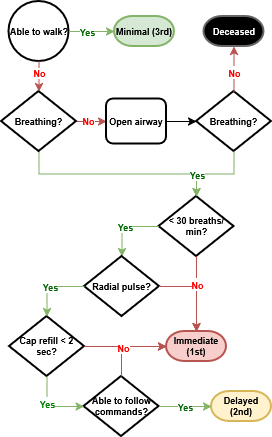

The diagram above was exported from draw.io. Its source (the exported page's mxGraphModel, read from the mxfile embedded in the PNG):
<mxGraphModel dx="527" dy="351" grid="1" gridSize="15" guides="1" tooltips="1" connect="1" arrows="1" fold="1" page="1" pageScale="1" pageWidth="300" pageHeight="500" math="0" shadow="0">
  <root>
    <mxCell id="0" />
    <mxCell id="1" parent="0" />
    <mxCell id="bt27iNyVVFq3gCf2cDVc-52" value="Minimal (3rd)" style="strokeWidth=2;html=1;shape=mxgraph.flowchart.terminator;whiteSpace=wrap;fillColor=#d5e8d4;strokeColor=#82b366;fontSize=9;fontStyle=1;verticalAlign=middle;" parent="1" vertex="1">
      <mxGeometry x="128" y="30" width="60" height="30" as="geometry" />
    </mxCell>
    <mxCell id="bt27iNyVVFq3gCf2cDVc-53" value="&lt;div align=&quot;justify&quot;&gt;&lt;font&gt;Able to walk?&lt;/font&gt;&lt;/div&gt;" style="ellipse;whiteSpace=wrap;html=1;fontSize=9;strokeWidth=2;fontStyle=1;" parent="1" vertex="1">
      <mxGeometry x="22.5" y="15" width="60" height="60" as="geometry" />
    </mxCell>
    <mxCell id="bt27iNyVVFq3gCf2cDVc-98" value="" style="edgeStyle=orthogonalEdgeStyle;rounded=0;orthogonalLoop=1;jettySize=auto;html=1;exitX=1;exitY=0.5;exitDx=0;exitDy=0;exitPerimeter=0;entryX=0;entryY=0.5;entryDx=0;entryDy=0;align=center;strokeColor=#b85450;fillColor=#f8cecc;" parent="1" source="bt27iNyVVFq3gCf2cDVc-55" target="bt27iNyVVFq3gCf2cDVc-56" edge="1">
      <mxGeometry relative="1" as="geometry">
        <mxPoint as="offset" />
      </mxGeometry>
    </mxCell>
    <mxCell id="bt27iNyVVFq3gCf2cDVc-99" value="&lt;font style=&quot;font-size: 9px;&quot;&gt;&lt;b&gt;No&lt;/b&gt;&lt;/font&gt;" style="edgeLabel;html=1;align=center;verticalAlign=middle;resizable=0;points=[];fontColor=light-dark(#ff0000, #ededed);" parent="bt27iNyVVFq3gCf2cDVc-98" vertex="1" connectable="0">
      <mxGeometry x="-0.4667" relative="1" as="geometry">
        <mxPoint x="3" y="-2" as="offset" />
      </mxGeometry>
    </mxCell>
    <mxCell id="bt27iNyVVFq3gCf2cDVc-123" value="" style="edgeStyle=orthogonalEdgeStyle;rounded=0;orthogonalLoop=1;jettySize=auto;html=1;exitX=0.5;exitY=1;exitDx=0;exitDy=0;exitPerimeter=0;strokeColor=#82b366;fontColor=light-dark(#008000, #ededed);fillColor=#d5e8d4;" parent="1" source="bt27iNyVVFq3gCf2cDVc-55" target="bt27iNyVVFq3gCf2cDVc-59" edge="1">
      <mxGeometry relative="1" as="geometry" />
    </mxCell>
    <mxCell id="bt27iNyVVFq3gCf2cDVc-55" value="Breathing?" style="strokeWidth=2;html=1;shape=mxgraph.flowchart.decision;whiteSpace=wrap;fontSize=9;fontStyle=1;verticalAlign=middle;" parent="1" vertex="1">
      <mxGeometry x="15" y="105" width="75" height="60" as="geometry" />
    </mxCell>
    <mxCell id="bt27iNyVVFq3gCf2cDVc-56" value="Open airway" style="rounded=1;whiteSpace=wrap;html=1;absoluteArcSize=1;arcSize=14;strokeWidth=2;fontSize=9;fontStyle=1;verticalAlign=middle;" parent="1" vertex="1">
      <mxGeometry x="120" y="112.5" width="60" height="45" as="geometry" />
    </mxCell>
    <mxCell id="bt27iNyVVFq3gCf2cDVc-57" value="Breathing?" style="strokeWidth=2;html=1;shape=mxgraph.flowchart.decision;whiteSpace=wrap;fontSize=9;fontStyle=1;verticalAlign=middle;" parent="1" vertex="1">
      <mxGeometry x="210" y="105" width="75" height="60" as="geometry" />
    </mxCell>
    <mxCell id="bt27iNyVVFq3gCf2cDVc-58" value="Deceased" style="strokeWidth=2;html=1;shape=mxgraph.flowchart.terminator;whiteSpace=wrap;fillColor=light-dark(#000000, #1a1a1a);strokeColor=#666666;gradientColor=none;fontColor=#FFFFFF;fontSize=9;fontStyle=1;verticalAlign=middle;" parent="1" vertex="1">
      <mxGeometry x="217.5" y="30" width="60" height="30" as="geometry" />
    </mxCell>
    <mxCell id="bt27iNyVVFq3gCf2cDVc-59" value="&amp;lt; 30 breaths/min?" style="strokeWidth=2;html=1;shape=mxgraph.flowchart.decision;whiteSpace=wrap;fontSize=9;fontStyle=1;verticalAlign=middle;" parent="1" vertex="1">
      <mxGeometry x="172.5" y="210" width="75" height="60" as="geometry" />
    </mxCell>
    <mxCell id="bt27iNyVVFq3gCf2cDVc-61" value="Cap refill &amp;lt; 2 sec?" style="strokeWidth=2;html=1;shape=mxgraph.flowchart.decision;whiteSpace=wrap;fontSize=9;fontStyle=1;verticalAlign=middle;" parent="1" vertex="1">
      <mxGeometry x="23" y="330" width="75" height="60" as="geometry" />
    </mxCell>
    <mxCell id="bt27iNyVVFq3gCf2cDVc-62" value="Able to follow commands?" style="strokeWidth=2;html=1;shape=mxgraph.flowchart.decision;whiteSpace=wrap;fontSize=9;fontStyle=1;verticalAlign=middle;" parent="1" vertex="1">
      <mxGeometry x="97.5" y="390" width="75" height="60" as="geometry" />
    </mxCell>
    <mxCell id="bt27iNyVVFq3gCf2cDVc-63" value="Delayed (2nd)" style="strokeWidth=2;html=1;shape=mxgraph.flowchart.terminator;whiteSpace=wrap;fillColor=#fff2cc;strokeColor=#d6b656;fontSize=9;fontStyle=1;verticalAlign=middle;" parent="1" vertex="1">
      <mxGeometry x="225" y="405" width="60" height="30" as="geometry" />
    </mxCell>
    <mxCell id="bt27iNyVVFq3gCf2cDVc-64" value="Immediate (1st)" style="strokeWidth=2;html=1;shape=mxgraph.flowchart.terminator;whiteSpace=wrap;fillColor=#f8cecc;strokeColor=#b85450;fontSize=9;fontStyle=1;verticalAlign=middle;" parent="1" vertex="1">
      <mxGeometry x="180" y="345" width="60" height="30" as="geometry" />
    </mxCell>
    <mxCell id="bt27iNyVVFq3gCf2cDVc-75" style="edgeStyle=orthogonalEdgeStyle;rounded=0;orthogonalLoop=1;jettySize=auto;html=1;exitX=0.5;exitY=1;exitDx=0;exitDy=0;exitPerimeter=0;entryX=0.5;entryY=0;entryDx=0;entryDy=0;entryPerimeter=0;strokeColor=#b85450;fillColor=#f8cecc;" parent="1" source="bt27iNyVVFq3gCf2cDVc-53" target="bt27iNyVVFq3gCf2cDVc-55" edge="1">
      <mxGeometry relative="1" as="geometry" />
    </mxCell>
    <mxCell id="bt27iNyVVFq3gCf2cDVc-76" value="&lt;b&gt;No&lt;/b&gt;" style="edgeLabel;html=1;align=center;verticalAlign=middle;resizable=0;points=[];fontSize=9;fontColor=light-dark(#ff0000, #ededed);" parent="bt27iNyVVFq3gCf2cDVc-75" vertex="1" connectable="0">
      <mxGeometry x="-0.1905" relative="1" as="geometry">
        <mxPoint y="-1" as="offset" />
      </mxGeometry>
    </mxCell>
    <mxCell id="bt27iNyVVFq3gCf2cDVc-93" style="edgeStyle=orthogonalEdgeStyle;rounded=0;orthogonalLoop=1;jettySize=auto;html=1;exitX=0.5;exitY=0;exitDx=0;exitDy=0;exitPerimeter=0;entryX=0.5;entryY=1;entryDx=0;entryDy=0;entryPerimeter=0;strokeColor=#b85450;fillColor=#f8cecc;" parent="1" source="bt27iNyVVFq3gCf2cDVc-57" target="bt27iNyVVFq3gCf2cDVc-58" edge="1">
      <mxGeometry relative="1" as="geometry" />
    </mxCell>
    <mxCell id="bt27iNyVVFq3gCf2cDVc-94" value="&lt;font style=&quot;font-size: 9px;&quot;&gt;&lt;b&gt;No&lt;/b&gt;&lt;/font&gt;" style="edgeLabel;html=1;align=center;verticalAlign=middle;resizable=0;points=[];fontColor=light-dark(#ff0000, #ededed);" parent="bt27iNyVVFq3gCf2cDVc-93" vertex="1" connectable="0">
      <mxGeometry x="-0.1048" relative="1" as="geometry">
        <mxPoint as="offset" />
      </mxGeometry>
    </mxCell>
    <mxCell id="bt27iNyVVFq3gCf2cDVc-100" style="edgeStyle=orthogonalEdgeStyle;rounded=0;orthogonalLoop=1;jettySize=auto;html=1;exitX=1;exitY=0.5;exitDx=0;exitDy=0;entryX=0;entryY=0.5;entryDx=0;entryDy=0;entryPerimeter=0;" parent="1" source="bt27iNyVVFq3gCf2cDVc-56" target="bt27iNyVVFq3gCf2cDVc-57" edge="1">
      <mxGeometry relative="1" as="geometry" />
    </mxCell>
    <mxCell id="bt27iNyVVFq3gCf2cDVc-109" value="" style="edgeStyle=orthogonalEdgeStyle;rounded=0;orthogonalLoop=1;jettySize=auto;html=1;exitX=0.5;exitY=1;exitDx=0;exitDy=0;exitPerimeter=0;entryX=0;entryY=0.5;entryDx=0;entryDy=0;entryPerimeter=0;fillColor=#d5e8d4;strokeColor=#82b366;fontColor=light-dark(#008000, #ededed);" parent="1" source="bt27iNyVVFq3gCf2cDVc-61" target="bt27iNyVVFq3gCf2cDVc-62" edge="1">
      <mxGeometry x="-0.0095" relative="1" as="geometry">
        <mxPoint as="offset" />
      </mxGeometry>
    </mxCell>
    <mxCell id="bt27iNyVVFq3gCf2cDVc-138" value="&lt;b style=&quot;color: rgb(0, 102, 0);&quot;&gt;&lt;font style=&quot;font-size: 9px; color: light-dark(rgb(0, 128, 0), rgb(237, 237, 237));&quot;&gt;Yes&lt;/font&gt;&lt;/b&gt;" style="edgeLabel;html=1;align=center;verticalAlign=middle;resizable=0;points=[];" parent="bt27iNyVVFq3gCf2cDVc-109" vertex="1" connectable="0">
      <mxGeometry x="-0.3333" y="-2" relative="1" as="geometry">
        <mxPoint x="2" y="4" as="offset" />
      </mxGeometry>
    </mxCell>
    <mxCell id="bt27iNyVVFq3gCf2cDVc-111" value="&lt;font style=&quot;font-size: 9px; color: rgb(0, 102, 0);&quot;&gt;&lt;b&gt;Yes&lt;/b&gt;&lt;/font&gt;" style="edgeStyle=orthogonalEdgeStyle;rounded=0;orthogonalLoop=1;jettySize=auto;html=1;exitX=0;exitY=0.5;exitDx=0;exitDy=0;exitPerimeter=0;entryX=0.5;entryY=0;entryDx=0;entryDy=0;entryPerimeter=0;strokeColor=#82b366;fontColor=light-dark(#008000, #ededed);fillColor=#d5e8d4;" parent="1" source="bt27iNyVVFq3gCf2cDVc-59" target="bt27iNyVVFq3gCf2cDVc-60" edge="1">
      <mxGeometry relative="1" as="geometry" />
    </mxCell>
    <mxCell id="bt27iNyVVFq3gCf2cDVc-113" value="&lt;font style=&quot;font-size: 9px; color: rgb(0, 102, 0);&quot;&gt;&lt;b&gt;Yes&lt;/b&gt;&lt;/font&gt;" style="edgeStyle=orthogonalEdgeStyle;rounded=0;orthogonalLoop=1;jettySize=auto;html=1;exitX=1;exitY=0.5;exitDx=0;exitDy=0;exitPerimeter=0;entryX=0;entryY=0.5;entryDx=0;entryDy=0;entryPerimeter=0;fillColor=#d5e8d4;strokeColor=#82b366;fontColor=light-dark(#008000, #ededed);" parent="1" source="bt27iNyVVFq3gCf2cDVc-62" target="bt27iNyVVFq3gCf2cDVc-63" edge="1">
      <mxGeometry x="-0.0068" relative="1" as="geometry">
        <mxPoint as="offset" />
        <Array as="points">
          <mxPoint x="225" y="420" />
          <mxPoint x="225" y="420" />
        </Array>
      </mxGeometry>
    </mxCell>
    <mxCell id="bt27iNyVVFq3gCf2cDVc-121" value="" style="edgeStyle=orthogonalEdgeStyle;rounded=0;orthogonalLoop=1;jettySize=auto;html=1;exitX=0.5;exitY=0;exitDx=0;exitDy=0;exitPerimeter=0;entryX=0;entryY=0.5;entryDx=0;entryDy=0;entryPerimeter=0;fillColor=#f8cecc;strokeColor=#b85450;fontColor=light-dark(#ff0000, #ededed);align=center;" parent="1" source="bt27iNyVVFq3gCf2cDVc-62" target="bt27iNyVVFq3gCf2cDVc-64" edge="1">
      <mxGeometry x="-0.4766" relative="1" as="geometry">
        <mxPoint as="offset" />
      </mxGeometry>
    </mxCell>
    <mxCell id="bt27iNyVVFq3gCf2cDVc-125" value="" style="edgeStyle=orthogonalEdgeStyle;rounded=0;orthogonalLoop=1;jettySize=auto;html=1;exitX=0.5;exitY=1;exitDx=0;exitDy=0;exitPerimeter=0;entryX=0.5;entryY=0;entryDx=0;entryDy=0;entryPerimeter=0;fontColor=light-dark(#008000, #ededed);strokeColor=#82b366;fillColor=#d5e8d4;" parent="1" source="bt27iNyVVFq3gCf2cDVc-57" target="bt27iNyVVFq3gCf2cDVc-59" edge="1">
      <mxGeometry x="-0.4074" relative="1" as="geometry">
        <mxPoint as="offset" />
      </mxGeometry>
    </mxCell>
    <mxCell id="S74od1v1vJlEsr_Eo8EC-15" value="&lt;b style=&quot;&quot;&gt;&lt;font style=&quot;font-size: 9px;&quot;&gt;Yes&lt;/font&gt;&lt;/b&gt;" style="edgeLabel;html=1;align=center;verticalAlign=middle;resizable=0;points=[];fontColor=#006600;" vertex="1" connectable="0" parent="bt27iNyVVFq3gCf2cDVc-125">
      <mxGeometry x="0.4603" relative="1" as="geometry">
        <mxPoint as="offset" />
      </mxGeometry>
    </mxCell>
    <mxCell id="bt27iNyVVFq3gCf2cDVc-130" value="&lt;b style=&quot;color: rgb(0, 102, 0);&quot;&gt;&lt;font style=&quot;font-size: 9px;&quot;&gt;Yes&lt;/font&gt;&lt;/b&gt;" style="edgeStyle=orthogonalEdgeStyle;rounded=0;orthogonalLoop=1;jettySize=auto;html=1;exitX=1;exitY=0.5;exitDx=0;exitDy=0;entryX=0;entryY=0.5;entryDx=0;entryDy=0;entryPerimeter=0;labelPosition=center;verticalLabelPosition=top;align=center;verticalAlign=middle;fontColor=light-dark(#008000,#EDEDED);strokeColor=#82b366;fillColor=#d5e8d4;" parent="1" edge="1" source="bt27iNyVVFq3gCf2cDVc-53">
      <mxGeometry x="-0.218" relative="1" as="geometry">
        <mxPoint x="90" y="45" as="sourcePoint" />
        <mxPoint x="128" y="45" as="targetPoint" />
        <mxPoint as="offset" />
      </mxGeometry>
    </mxCell>
    <mxCell id="bt27iNyVVFq3gCf2cDVc-60" value="Radial pulse?" style="strokeWidth=2;html=1;shape=mxgraph.flowchart.decision;whiteSpace=wrap;fontSize=9;fontStyle=1;verticalAlign=middle;" parent="1" vertex="1">
      <mxGeometry x="98" y="270" width="75" height="60" as="geometry" />
    </mxCell>
    <mxCell id="S74od1v1vJlEsr_Eo8EC-8" value="" style="edgeStyle=orthogonalEdgeStyle;rounded=0;orthogonalLoop=1;jettySize=auto;html=1;exitX=1;exitY=0.5;exitDx=0;exitDy=0;exitPerimeter=0;entryX=0.5;entryY=0;entryDx=0;entryDy=0;entryPerimeter=0;fillColor=#f8cecc;strokeColor=#b85450;verticalAlign=middle;" edge="1" parent="1" source="bt27iNyVVFq3gCf2cDVc-60" target="bt27iNyVVFq3gCf2cDVc-64">
      <mxGeometry relative="1" as="geometry" />
    </mxCell>
    <mxCell id="S74od1v1vJlEsr_Eo8EC-12" value="" style="edgeStyle=orthogonalEdgeStyle;rounded=0;orthogonalLoop=1;jettySize=auto;html=1;exitX=1;exitY=0.5;exitDx=0;exitDy=0;exitPerimeter=0;entryX=0;entryY=0.5;entryDx=0;entryDy=0;entryPerimeter=0;fillColor=#f8cecc;strokeColor=#b85450;align=center;verticalAlign=middle;" edge="1" parent="1" source="bt27iNyVVFq3gCf2cDVc-61" target="bt27iNyVVFq3gCf2cDVc-64">
      <mxGeometry relative="1" as="geometry" />
    </mxCell>
    <mxCell id="S74od1v1vJlEsr_Eo8EC-13" value="&lt;b&gt;&lt;font style=&quot;font-size: 9px; color: rgb(255, 0, 0);&quot;&gt;No&lt;/font&gt;&lt;/b&gt;" style="edgeLabel;html=1;align=center;verticalAlign=middle;resizable=0;points=[];" vertex="1" connectable="0" parent="S74od1v1vJlEsr_Eo8EC-12">
      <mxGeometry x="0.5071" y="1" relative="1" as="geometry">
        <mxPoint x="-24" y="1" as="offset" />
      </mxGeometry>
    </mxCell>
    <mxCell id="S74od1v1vJlEsr_Eo8EC-10" value="" style="edgeStyle=orthogonalEdgeStyle;rounded=0;orthogonalLoop=1;jettySize=auto;html=1;exitX=0.5;exitY=1;exitDx=0;exitDy=0;exitPerimeter=0;fillColor=#f8cecc;strokeColor=#b85450;verticalAlign=bottom;entryX=0.5;entryY=0;entryDx=0;entryDy=0;entryPerimeter=0;" edge="1" parent="1" source="bt27iNyVVFq3gCf2cDVc-59" target="bt27iNyVVFq3gCf2cDVc-64">
      <mxGeometry relative="1" as="geometry">
        <mxPoint x="210.6190476190476" y="315" as="targetPoint" />
      </mxGeometry>
    </mxCell>
    <mxCell id="S74od1v1vJlEsr_Eo8EC-14" value="&lt;b&gt;&lt;font style=&quot;font-size: 9px; color: rgb(255, 0, 0);&quot;&gt;No&lt;/font&gt;&lt;/b&gt;" style="edgeLabel;html=1;align=center;verticalAlign=middle;resizable=0;points=[];" vertex="1" connectable="0" parent="1">
      <mxGeometry x="210" y="315" as="geometry">
        <mxPoint y="-18" as="offset" />
      </mxGeometry>
    </mxCell>
    <mxCell id="S74od1v1vJlEsr_Eo8EC-16" value="&lt;b style=&quot;color: rgb(0, 102, 0);&quot;&gt;&lt;font style=&quot;font-size: 9px; color: rgb(0, 102, 0);&quot;&gt;Yes&lt;/font&gt;&lt;/b&gt;" style="edgeStyle=orthogonalEdgeStyle;rounded=0;orthogonalLoop=1;jettySize=auto;html=1;exitX=0;exitY=0.5;exitDx=0;exitDy=0;exitPerimeter=0;entryX=0.5;entryY=0;entryDx=0;entryDy=0;entryPerimeter=0;fillColor=#d5e8d4;strokeColor=#82b366;" edge="1" parent="1" source="bt27iNyVVFq3gCf2cDVc-60" target="bt27iNyVVFq3gCf2cDVc-61">
      <mxGeometry relative="1" as="geometry" />
    </mxCell>
  </root>
</mxGraphModel>